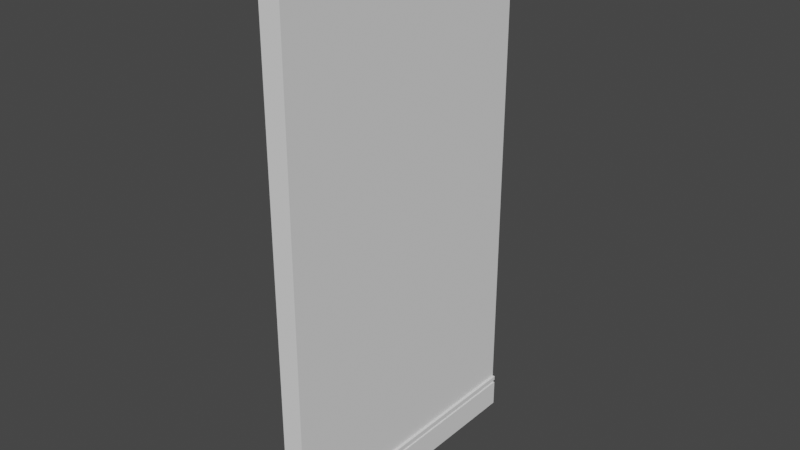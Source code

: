 # Source: walls.blend  (saved by Blender 2.81.16; exported with 4.5.12 LTS)
import bpy
from mathutils import Matrix  # noqa: F401  (used for matrix-valued properties, if any)

bpy.ops.wm.read_factory_settings(use_empty=True)
scene = bpy.context.scene
scene.name = 'Scene'

# ---- collections
col_collection = bpy.data.collections.new('Collection'); scene.collection.children.link(col_collection)

# ---- world
world_world = bpy.data.worlds.new('World'); scene.world = world_world
world_world.use_nodes = True; world_world.node_tree.nodes.clear()
_N = world_world.node_tree.nodes; _L = world_world.node_tree.links
n0 = _N.new('ShaderNodeOutputWorld'); n0.name = 'World Output'; n0.location = (300, 300)
n1 = _N.new('ShaderNodeBackground'); n1.name = 'Background'; n1.location = (10, 300)
n1.inputs[0].default_value = (0.05088, 0.05088, 0.05088, 1.0)
_L.new(n1.outputs[0], n0.inputs[0])
n0.is_active_output = True
world_world.color = (0.05088, 0.05088, 0.05088)
world_world.use_sun_shadow = False
world_world.sun_shadow_jitter_overblur = 0.0

# ---- meshes
me_cube_001 = bpy.data.meshes.new('Cube.001')
me_cube_001.from_pydata([(-1.594, -1.303, -0.9748), (-1.594, -1.303, 1.025), (-1.594, 0.6971, -0.9748), (-1.594, 0.6971, 1.025), (0.4056, -1.303, -0.9748), (0.4056, -1.303, 1.025), (0.4056, 0.6971, -0.9748), (0.4056, 0.6971, 1.025), (-1.594, -1.303, -0.847), (-1.594, 0.6971, -0.847), (0.4056, 0.6971, -0.847), (0.4056, -1.303, -0.847), (0.6513, 0.6971, -0.847), (0.6513, 0.6971, -0.9748), (0.6513, -1.303, -0.9748), (0.6513, -1.303, -0.847), (-1.594, 0.6971, -0.8632), (0.4056, 0.6971, -0.8632), (0.4056, -1.303, -0.8632), (-1.594, -1.303, -0.8632), (0.6513, 0.6971, -0.8632), (0.6513, -1.303, -0.8632), (-1.594, 0.6971, -0.8746), (0.4056, 0.6971, -0.8746), (0.4056, -1.303, -0.8746), (0.6513, 0.6971, -0.8746), (0.6513, -1.303, -0.8746), (-1.594, -1.303, -0.8746), (0.4239, 0.6971, -0.8632), (0.4239, -1.303, -0.8632), (0.4239, 0.6971, -0.8746), (0.4239, -1.303, -0.8746), (0.5104, 0.6971, -0.8632), (0.5104, -1.303, -0.8632), (0.5104, 0.6971, -0.8746), (0.5104, -1.303, -0.8746)], [], [(8, 1, 3, 9), (9, 3, 7, 10), (10, 7, 5, 11), (11, 5, 1, 8), (2, 6, 4, 0), (7, 3, 1, 5), (18, 11, 8, 19), (17, 10, 12, 20), (16, 9, 10, 17), (19, 8, 9, 16), (20, 12, 15, 21), (10, 11, 15, 12), (24, 4, 14, 26), (4, 6, 13, 14), (11, 18, 21, 15), (26, 25, 30, 31), (27, 19, 16, 22), (22, 16, 17, 23), (24, 18, 19, 27), (4, 24, 27, 0), (6, 23, 25, 13), (2, 22, 23, 6), (0, 27, 22, 2), (13, 25, 26, 14), (31, 30, 34, 35), (20, 21, 29, 28), (34, 32, 33, 35), (30, 28, 32, 34), (29, 31, 35, 33), (28, 29, 33, 32)])
_uv = me_cube_001.uv_layers.new(name='UVMap')
_uv.uv.foreach_set('vector', [-0.009414, 0.752, 0.2246, 0.752, 0.2246, 1.002, -0.009414, 1.002, 0.763, 0.6887, 0.997, 0.6887, 0.997, 0.9387, 0.763, 0.9387, 0.6421, 0.6859, 8.319e-05, 0.6859, 8.283e-05, 8.323e-05, 0.6421, 8.287e-05, 0.391, 0.75, 0.625, 0.75, 0.625, 1.0, 0.391, 1.0, 0.09555, 0.7217, 0.3455, 0.7217, 0.3455, 0.9717, 0.09555, 0.9717, 0.75, 0.7539, 1.0, 0.7539, 0.9982, 1.004, 0.75, 1.004, 0.3889, 0.75, 0.391, 0.75, 0.391, 1.0, 0.3889, 1.0, 0.5674, 0.7006, 0.5694, 0.7006, 0.5694, 0.7006, 0.5674, 0.7006, 0.09735, 0.72, 0.09937, 0.72, 0.09937, 0.97, 0.09735, 0.97, 0.9579, 0.7131, 0.9599, 0.7131, 0.9599, 0.9631, 0.9579, 0.9631, 0.7383, 0.6861, 0.7264, 0.6859, 0.7264, 8.283e-05, 0.7383, 0.0001948, 0.6421, 0.6859, 0.6421, 8.287e-05, 0.7264, 8.283e-05, 0.7264, 0.6859, 0.3875, 0.75, 0.375, 0.75, 0.375, 0.75, 0.3875, 0.75, 0.42, 0.9469, 0.42, 0.6969, 0.42, 0.6969, 0.42, 0.9469, 0.391, 0.75, 0.3889, 0.75, 0.3889, 0.75, 0.391, 0.75, 0.9656, 0.0003355, 0.9656, 0.6862, 0.8876, 0.6862, 0.8876, 0.0003355, 0.9564, 0.7131, 0.9579, 0.7131, 0.9579, 0.9631, 0.9564, 0.9631, 0.09592, 0.72, 0.09735, 0.72, 0.09735, 0.97, 0.09592, 0.97, 0.3875, 0.75, 0.3889, 0.75, 0.3889, 1.0, 0.3875, 1.0, 0.375, 0.75, 0.3875, 0.75, 0.3875, 1.0, 0.375, 1.0, 0.3998, 0.7449, 0.4123, 0.7449, 0.4123, 0.7449, 0.3998, 0.7449, 0.0834, 0.72, 0.09592, 0.72, 0.09592, 0.97, 0.0834, 0.97, 0.9439, 0.7131, 0.9564, 0.7131, 0.9564, 0.9631, 0.9439, 0.9631, 0.9999, 0.6862, 0.9656, 0.6862, 0.9656, 0.0003355, 0.9999, 0.0003354, 0.8876, 0.0003355, 0.8876, 0.6862, 0.8579, 0.6862, 0.8579, 0.0003356, 0.7383, 0.6861, 0.7383, 0.0001948, 0.8163, 0.0001948, 0.8163, 0.6861, 0.8579, 0.6862, 0.846, 0.6861, 0.846, 0.0001948, 0.8579, 0.0003356, 0.4449, 0.7356, 0.4463, 0.7356, 0.4463, 0.7356, 0.4449, 0.7356, 0.3889, 0.75, 0.3875, 0.75, 0.3875, 0.75, 0.3889, 0.75, 0.8163, 0.6861, 0.8163, 0.0001948, 0.846, 0.0001948, 0.846, 0.6861])
me_cube_001.use_remesh_preserve_volume = False
me_cube_001.use_remesh_preserve_attributes = False
me_cube_001.use_mirror_vertex_groups = False
me_cube_001.update()

# ---- objects
ob_cube = bpy.data.objects.new('Cube', me_cube_001)

# ---- transforms, parenting, visibility, modifiers, constraints
ob_cube.location = (0.0, 0.0, 0.0)
ob_cube.scale = (0.1071, 1.436, 2.687)
ob_cube.lineart.crease_threshold = 0.0

# ---- collection membership
col_collection.objects.link(ob_cube)

# ---- scene / render settings (as saved in the file)
scene.frame_start = 1; scene.frame_end = 250; scene.frame_set(1)
scene.render.engine = 'BLENDER_EEVEE_NEXT'
scene.cycles.use_denoising = False
scene.cycles.samples = 128
scene.cycles.sampling_pattern = 'TABULATED_SOBOL'
scene.cycles.use_adaptive_sampling = False
scene.cycles.use_light_tree = False
scene.view_settings.view_transform = 'Filmic'
bpy.context.view_layer.update()

# ---- added for rendering (the .blend has no active camera and no usable light): camera, sun
cam_auto = bpy.data.cameras.new('AutoCamera')
cam_auto.lens = 50.0
cam_auto.sensor_width = 36.0
cam_auto.clip_end = 1000.0
ob_auto_camera = bpy.data.objects.new('AutoCamera', cam_auto)
scene.collection.objects.link(ob_auto_camera)
ob_auto_camera.location = (5.59156, -7.20556, 4.58134)
ob_auto_camera.rotation_euler = (1.09748, -7.21219e-08, 0.694738)
scene.camera = ob_auto_camera
light_auto_sun = bpy.data.lights.new('AutoSun', 'SUN')
light_auto_sun.energy = 3.0
light_auto_sun.angle = 0.0523599
ob_auto_sun = bpy.data.objects.new('AutoSun', light_auto_sun)
scene.collection.objects.link(ob_auto_sun)
ob_auto_sun.rotation_euler = (0.872665, 0.174533, 0.523599)
bpy.context.view_layer.update()
